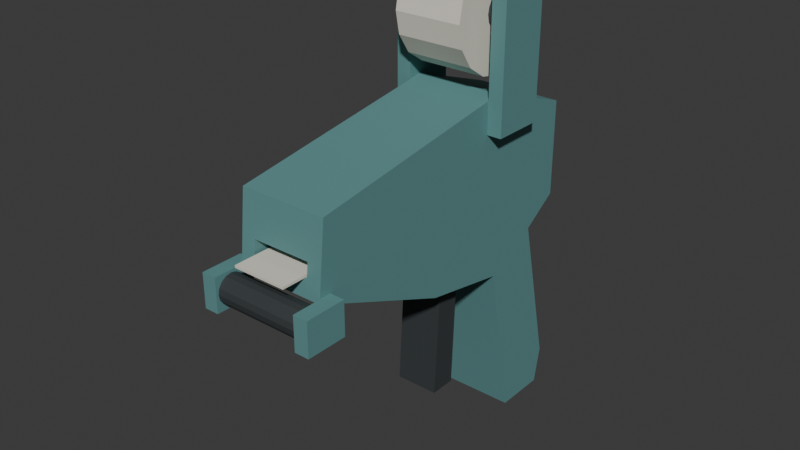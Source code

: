 # Source: source.blend  (saved by Blender 4.3.34; exported with 4.5.12 LTS)
import bpy
from mathutils import Matrix  # noqa: F401  (used for matrix-valued properties, if any)

bpy.ops.wm.read_factory_settings(use_empty=True)
scene = bpy.context.scene
scene.name = 'Scene'

# ---- collections
col_collection = bpy.data.collections.new('Collection'); scene.collection.children.link(col_collection)

# ---- materials (node trees are filled in below, after node groups)
mat_applicatorframe_mutedteal = bpy.data.materials.new('ApplicatorFrame_MutedTeal')
mat_applicatorframe_mutedteal.diffuse_color = (0.12, 0.29, 0.29, 1.0)
mat_axlestriggerandroller_charcoal = bpy.data.materials.new('AxlesTriggerAndRoller_Charcoal')
mat_axlestriggerandroller_charcoal.diffuse_color = (0.035, 0.042, 0.045, 1.0)
mat_rollandblanktab_warmpaper = bpy.data.materials.new('RollAndBlankTab_WarmPaper')
mat_rollandblanktab_warmpaper.diffuse_color = (0.76, 0.72, 0.62, 1.0)

# ---- material node trees
mat_applicatorframe_mutedteal.use_nodes = True; mat_applicatorframe_mutedteal.node_tree.nodes.clear()
_N = mat_applicatorframe_mutedteal.node_tree.nodes; _L = mat_applicatorframe_mutedteal.node_tree.links
n0 = _N.new('ShaderNodeBsdfPrincipled'); n0.name = 'Principled BSDF'; n0.location = (10, 300)
n0.inputs[0].default_value = (0.12, 0.29, 0.29, 1.0)
n0.inputs[1].default_value = 0.05
n0.inputs[2].default_value = 0.68
n1 = _N.new('ShaderNodeOutputMaterial'); n1.name = 'Material Output'; n1.location = (300, 300)
_L.new(n0.outputs[0], n1.inputs[0])
n1.is_active_output = True
mat_axlestriggerandroller_charcoal.use_nodes = True; mat_axlestriggerandroller_charcoal.node_tree.nodes.clear()
_N = mat_axlestriggerandroller_charcoal.node_tree.nodes; _L = mat_axlestriggerandroller_charcoal.node_tree.links
n0 = _N.new('ShaderNodeBsdfPrincipled'); n0.name = 'Principled BSDF'; n0.location = (10, 300)
n0.inputs[0].default_value = (0.035, 0.042, 0.045, 1.0)
n0.inputs[2].default_value = 0.72
n1 = _N.new('ShaderNodeOutputMaterial'); n1.name = 'Material Output'; n1.location = (300, 300)
_L.new(n0.outputs[0], n1.inputs[0])
n1.is_active_output = True
mat_rollandblanktab_warmpaper.use_nodes = True; mat_rollandblanktab_warmpaper.node_tree.nodes.clear()
_N = mat_rollandblanktab_warmpaper.node_tree.nodes; _L = mat_rollandblanktab_warmpaper.node_tree.links
n0 = _N.new('ShaderNodeBsdfPrincipled'); n0.name = 'Principled BSDF'; n0.location = (10, 300)
n0.inputs[0].default_value = (0.76, 0.72, 0.62, 1.0)
n0.inputs[2].default_value = 0.88
n1 = _N.new('ShaderNodeOutputMaterial'); n1.name = 'Material Output'; n1.location = (300, 300)
_L.new(n0.outputs[0], n1.inputs[0])
n1.is_active_output = True

# ---- world
world_world = bpy.data.worlds.new('World'); scene.world = world_world
world_world.use_nodes = True; world_world.node_tree.nodes.clear()
_N = world_world.node_tree.nodes; _L = world_world.node_tree.links
n0 = _N.new('ShaderNodeOutputWorld'); n0.name = 'World Output'; n0.location = (300, 300)
n1 = _N.new('ShaderNodeBackground'); n1.name = 'Background'; n1.location = (10, 300)
n1.inputs[0].default_value = (0.05088, 0.05088, 0.05088, 1.0)
_L.new(n1.outputs[0], n0.inputs[0])
n0.is_active_output = True
world_world.color = (0.05088, 0.05088, 0.05088)
world_world.sun_shadow_jitter_overblur = 0.0

# ---- meshes
me_integralgripslottedheadandtwoaxleforkpairs = bpy.data.meshes.new('IntegralGripSlottedHeadAndTwoAxleForkPairs')
me_integralgripslottedheadandtwoaxleforkpairs.from_pydata([(-0.024, 0.0275, 0.1431), (-0.024, 0.0335, 0.144), (-0.024, 0.03602, 0.1374), (-0.024, 0.0275, 0.13), (-0.024, 0.04696, 0.13), (-0.024, 0.04463, 0.1401), (-0.018, 0.0275, 0.13), (-0.018, 0.0275, 0.1431), (-0.018, 0.04696, 0.13), (-0.024, 0.0295, 0.1444), (-0.024, 0.0275, 0.1461), (-0.018, 0.0295, 0.1444), (-0.018, 0.0335, 0.144), (-0.018, 0.0275, 0.1461), (-0.024, 0.0405, 0.1432), (-0.024, 0.04338, 0.1455), (-0.018, 0.0405, 0.1432), (-0.018, 0.04463, 0.1401), (-0.018, 0.04338, 0.1455), (-0.024, 0.03328, 0.1607), (-0.024, 0.0345, 0.184), (-0.024, 0.0275, 0.184), (-0.018, 0.03328, 0.1607), (-0.018, 0.0345, 0.184), (-0.018, 0.0275, 0.184), (-0.024, 0.0495, 0.1384), (-0.024, 0.04765, 0.1346), (-0.024, 0.0495, 0.13), (-0.018, 0.0495, 0.13), (-0.018, 0.0495, 0.1384), (-0.024, 0.0495, 0.1464), (-0.024, 0.04675, 0.1426), (-0.018, 0.04675, 0.1426), (-0.018, 0.0495, 0.1464), (-0.024, 0.04422, 0.165), (-0.024, 0.0495, 0.184), (-0.018, 0.04422, 0.165), (-0.018, 0.0495, 0.184), (-0.024, -0.0613, 0.102), (-0.024, -0.0565, 0.102), (-0.024, -0.05895, 0.1005), (-0.024, -0.0615, 0.1), (-0.024, -0.0565, 0.09792), (-0.018, -0.0613, 0.102), (-0.018, -0.0565, 0.102), (-0.018, -0.0565, 0.09792), (-0.024, -0.0565, 0.088), (-0.024, -0.0625, 0.088), (-0.024, -0.0599, 0.09278), (-0.024, -0.0625, 0.09), (-0.018, -0.0599, 0.09278), (-0.018, -0.0625, 0.088), (-0.018, -0.0565, 0.088), (-0.018, -0.0615, 0.1), (-0.018, -0.0625, 0.09), (-0.024, -0.06257, 0.08867), (-0.024, -0.0627, 0.088), (-0.018, -0.06257, 0.08867), (-0.018, -0.0627, 0.088), (-0.024, -0.0625, 0.1004), (-0.024, -0.0625, 0.102), (-0.024, -0.06195, 0.1011), (-0.018, -0.06195, 0.1011), (-0.018, -0.0625, 0.102), (-0.018, -0.0625, 0.1004), (-0.024, -0.0663, 0.102), (-0.024, -0.06377, 0.1015), (-0.018, -0.06377, 0.1015), (-0.018, -0.0663, 0.102), (-0.024, -0.06217, 0.09681), (-0.018, -0.06217, 0.09681), (-0.024, -0.06732, 0.09415), (-0.024, -0.0735, 0.102), (-0.024, -0.0735, 0.08862), (-0.024, -0.07021, 0.088), (-0.018, -0.06732, 0.09415), (-0.018, -0.0735, 0.102), (-0.018, -0.0735, 0.08862), (-0.018, -0.07021, 0.088), (-0.024, -0.0724, 0.08821), (-0.024, -0.0735, 0.088), (-0.018, -0.0724, 0.08821), (-0.018, -0.0735, 0.088), (-0.012, 0.0275, 0.1431), (-0.012, 0.0335, 0.144), (-0.012, 0.04463, 0.1401), (-0.018, 0.02132, 0.1421), (-0.018, 0.02499, 0.1363), (-0.018, 0.02365, 0.13), (-0.012, 0.02132, 0.1421), (-0.018, 0.03168, 0.088), (-0.018, 0.029, 0.102), (-0.018, 0.03992, 0.095), (-0.018, 0.0495, 0.088), (-0.018, 0.0495, 0.102), (-0.018, 0.0275, 0.1098), (-0.018, 0.0275, 0.113), (-0.018, 0.03641, 0.11), (-0.018, 0.02804, 0.107), (-0.018, 0.0495, 0.107), (-0.018, 0.0495, 0.113), (-0.018, 0.04019, 0.121), (-0.018, 0.0495, 0.119), (-0.018, 0.03901, 0.1045), (-0.018, 0.0355, 0.068), (-0.018, 0.04111, 0.07705), (-0.018, 0.03939, 0.06726), (-0.018, 0.0495, 0.074), (-0.018, 0.0269, 0.113), (-0.018, 0.0273, 0.1119), (-0.018, 0.02639, 0.1215), (-0.018, 0.05227, 0.095), (-0.018, 0.05665, 0.088), (-0.018, 0.05342, 0.102), (-0.018, 0.05054, 0.11), (-0.018, 0.05227, 0.107), (-0.018, 0.05088, 0.113), (-0.018, 0.04996, 0.115), (-0.018, 0.05117, 0.1045), (-0.018, 0.05354, 0.0825), (-0.018, 0.0585, 0.08), (-0.018, 0.04613, 0.06887), (-0.018, 0.0495, 0.06535), (-0.018, 0.05499, 0.07056), (-0.018, 0.06245, 0.0629), (-0.012, 0.0585, 0.08), (-0.012, 0.06245, 0.0629), (-0.012, 0.0495, 0.1384), (-0.018, 0.0575, 0.1328), (-0.018, 0.0735, 0.13), (-0.012, 0.0735, 0.13), (-0.018, 0.04865, 0.1263), (-0.018, 0.0735, 0.102), (-0.018, 0.06552, 0.094), (-0.018, 0.0705, 0.088), (-0.018, 0.0735, 0.09), (-0.012, 0.0735, 0.09), (-0.012, 0.0705, 0.088), (-0.012, 0.0735, 0.102), (-0.018, 0.0735, 0.113), (-0.018, 0.0735, 0.107), (-0.018, 0.06254, 0.11), (-0.012, 0.0735, 0.113), (-0.012, 0.0735, 0.107), (-0.018, 0.05938, 0.121), (-0.018, 0.06317, 0.1045), (-0.018, 0.06188, 0.08533), (-0.018, -0.0585, 0.13), (-0.018, -0.0565, 0.1303), (-0.018, -0.05717, 0.1301), (-0.018, -0.0565, 0.13), (-0.012, -0.0585, 0.13), (-0.012, -0.0565, 0.1303), (-0.018, -0.0165, 0.1364), (-0.018, -0.0365, 0.1317), (-0.018, -0.0165, 0.13), (-0.012, -0.0165, 0.1364), (-0.018, 0.002993, 0.1346), (-0.018, 0.0275, 0.088), (-0.018, 0.0275, 0.102), (-0.018, 0.02892, 0.095), (-0.018, 0.0275, 0.107), (-0.018, 0.02768, 0.1079), (-0.018, 0.02801, 0.1045), (-0.018, 0.0275, 0.06951), (-0.018, 0.03054, 0.07838), (-0.012, 0.0355, 0.068), (-0.012, 0.0275, 0.06951), (-0.012, -0.0615, 0.1), (-0.012, -0.0613, 0.102), (-0.012, -0.0565, 0.09792), (-0.018, -0.0565, 0.113), (-0.018, -0.0565, 0.107), (-0.018, -0.0585, 0.11), (-0.018, -0.0602, 0.113), (-0.018, -0.0608, 0.107), (-0.012, -0.0585, 0.11), (-0.012, -0.0565, 0.107), (-0.012, -0.0565, 0.113), (-0.012, -0.0602, 0.113), (-0.012, -0.0608, 0.107), (-0.018, -0.05793, 0.1215), (-0.018, -0.05878, 0.1045), (-0.018, -0.0165, 0.102), (-0.018, -0.03574, 0.09558), (-0.018, -0.0327, 0.088), (-0.018, -0.0165, 0.088), (-0.012, -0.0327, 0.088), (-0.018, 0.0055, 0.095), (-0.018, -0.0165, 0.113), (-0.018, -0.0365, 0.11), (-0.018, -0.0165, 0.107), (-0.012, -0.0365, 0.11), (-0.012, -0.0165, 0.113), (-0.012, -0.0165, 0.107), (-0.018, -0.0365, 0.1215), (-0.018, 0.009779, 0.11), (-0.018, 0.004386, 0.1215), (-0.018, -0.0365, 0.1045), (-0.018, 0.0055, 0.1045), (-0.018, -0.0219, 0.08575), (-0.018, -0.0165, 0.08125), (-0.012, -0.0165, 0.08125), (-0.018, 0.0041, 0.08035), (-0.018, -0.0015, 0.075), (-0.012, -0.0015, 0.075), (-0.018, 0.03699, 0.06677), (-0.018, 0.03607, 0.06504), (-0.012, 0.03607, 0.06504), (-0.018, 0.0495, 0.05375), (-0.018, 0.04234, 0.06205), (-0.018, 0.03725, 0.05885), (-0.012, 0.03725, 0.05885), (-0.018, 0.06616, 0.04681), (-0.018, 0.0569, 0.0572), (-0.012, 0.06616, 0.04681), (-0.018, 0.04619, 0.02815), (-0.018, 0.0485, 0.0), (-0.018, 0.0495, 0.0), (-0.012, 0.0485, 0.0), (-0.012, 0.0495, 0.0), (-0.018, 0.06183, 0.02311), (-0.018, 0.0705, 0.0), (-0.018, 0.0735, 0.015), (-0.012, 0.0705, 0.0), (-0.012, 0.0735, 0.015), (0.012, 0.0275, 0.1431), (0.012, 0.0335, 0.144), (0.012, 0.04463, 0.1401), (0.012, 0.02132, 0.1421), (0.012, 0.0585, 0.08), (0.012, 0.06245, 0.0629), (0.012, 0.0495, 0.1384), (0.012, 0.0735, 0.13), (0.012, 0.0735, 0.09), (0.012, 0.0705, 0.088), (0.012, 0.0735, 0.102), (0.012, 0.0735, 0.113), (0.012, 0.0735, 0.107), (0.012, -0.0585, 0.13), (0.012, -0.0565, 0.1303), (0.012, -0.0165, 0.1364), (0.012, 0.0355, 0.068), (0.012, 0.0275, 0.06951), (0.012, -0.0615, 0.1), (0.012, -0.0613, 0.102), (0.012, -0.0565, 0.09792), (0.012, -0.0602, 0.113), (0.012, -0.0565, 0.113), (0.012, -0.0608, 0.107), (0.012, -0.0565, 0.107), (0.012, -0.0327, 0.088), (0.012, -0.0165, 0.113), (0.012, -0.0165, 0.107), (0.012, -0.0165, 0.08125), (0.012, -0.0015, 0.075), (0.012, 0.03607, 0.06504), (0.012, 0.03725, 0.05885), (0.012, 0.06616, 0.04681), (0.012, 0.0485, 0.0), (0.012, 0.0495, 0.0), (0.012, 0.0705, 0.0), (0.012, 0.0735, 0.015), (0.018, 0.0275, 0.1431), (0.018, 0.0335, 0.144), (0.018, 0.04463, 0.1401), (0.018, 0.02499, 0.1363), (0.018, 0.02132, 0.1421), (0.018, 0.02365, 0.13), (0.018, 0.0275, 0.13), (0.018, 0.03992, 0.095), (0.018, 0.029, 0.102), (0.018, 0.03168, 0.088), (0.018, 0.0495, 0.088), (0.018, 0.0495, 0.102), (0.018, 0.03641, 0.11), (0.018, 0.0275, 0.113), (0.018, 0.0275, 0.1098), (0.018, 0.02804, 0.107), (0.018, 0.0495, 0.107), (0.018, 0.0495, 0.113), (0.018, 0.04019, 0.121), (0.018, 0.0495, 0.119), (0.018, 0.04696, 0.13), (0.018, 0.03901, 0.1045), (0.018, 0.04111, 0.07705), (0.018, 0.0355, 0.068), (0.018, 0.03939, 0.06726), (0.018, 0.0495, 0.074), (0.018, 0.0273, 0.1119), (0.018, 0.0269, 0.113), (0.018, 0.02639, 0.1215), (0.018, 0.05227, 0.095), (0.018, 0.05665, 0.088), (0.018, 0.05342, 0.102), (0.018, 0.05054, 0.11), (0.018, 0.05227, 0.107), (0.018, 0.05088, 0.113), (0.018, 0.04996, 0.115), (0.018, 0.05117, 0.1045), (0.018, 0.05354, 0.0825), (0.018, 0.0585, 0.08), (0.018, 0.04613, 0.06887), (0.018, 0.0495, 0.06535), (0.018, 0.05499, 0.07056), (0.018, 0.06245, 0.0629), (0.018, 0.0495, 0.1384), (0.018, 0.0575, 0.1328), (0.018, 0.0495, 0.13), (0.018, 0.0735, 0.13), (0.018, 0.04865, 0.1263), (0.018, 0.06552, 0.094), (0.018, 0.0735, 0.102), (0.018, 0.0705, 0.088), (0.018, 0.0735, 0.09), (0.018, 0.06254, 0.11), (0.018, 0.0735, 0.107), (0.018, 0.0735, 0.113), (0.018, 0.05938, 0.121), (0.018, 0.06317, 0.1045), (0.018, 0.06188, 0.08533), (0.018, -0.05717, 0.1301), (0.018, -0.0565, 0.1303), (0.018, -0.0585, 0.13), (0.018, -0.0565, 0.13), (0.018, -0.0365, 0.1317), (0.018, -0.0165, 0.1364), (0.018, -0.0165, 0.13), (0.018, 0.002993, 0.1346), (0.018, 0.02892, 0.095), (0.018, 0.0275, 0.102), (0.018, 0.0275, 0.088), (0.018, 0.02768, 0.1079), (0.018, 0.0275, 0.107), (0.018, 0.02801, 0.1045), (0.018, 0.03054, 0.07838), (0.018, 0.0275, 0.06951), (0.018, -0.0615, 0.1), (0.018, -0.0613, 0.102), (0.018, -0.0565, 0.09792), (0.012, -0.0585, 0.11), (0.018, -0.0585, 0.11), (0.018, -0.0565, 0.107), (0.018, -0.0565, 0.113), (0.018, -0.0602, 0.113), (0.018, -0.0608, 0.107), (0.018, -0.05793, 0.1215), (0.018, -0.05878, 0.1045), (0.018, -0.0565, 0.102), (0.018, -0.03574, 0.09558), (0.018, -0.0165, 0.102), (0.018, -0.0327, 0.088), (0.018, -0.0165, 0.088), (0.018, 0.0055, 0.095), (0.012, -0.0365, 0.11), (0.018, -0.0365, 0.11), (0.018, -0.0165, 0.113), (0.018, -0.0165, 0.107), (0.018, -0.0365, 0.1215), (0.018, 0.009779, 0.11), (0.018, 0.004386, 0.1215), (0.018, -0.0365, 0.1045), (0.018, 0.0055, 0.1045), (0.018, -0.0219, 0.08575), (0.018, -0.0165, 0.08125), (0.018, 0.0041, 0.08035), (0.018, -0.0015, 0.075), (0.018, 0.03699, 0.06677), (0.018, 0.03607, 0.06504), (0.018, 0.04234, 0.06205), (0.018, 0.0495, 0.05375), (0.018, 0.03725, 0.05885), (0.018, 0.0569, 0.0572), (0.018, 0.06616, 0.04681), (0.018, 0.04619, 0.02815), (0.018, 0.0485, 0.0), (0.018, 0.0495, 0.0), (0.018, 0.06183, 0.02311), (0.018, 0.0705, 0.0), (0.018, 0.0735, 0.015), (0.024, 0.03602, 0.1374), (0.024, 0.0335, 0.144), (0.024, 0.0275, 0.1431), (0.024, 0.0275, 0.13), (0.024, 0.04696, 0.13), (0.024, 0.04463, 0.1401), (0.018, 0.0295, 0.1444), (0.018, 0.0275, 0.1461), (0.024, 0.0295, 0.1444), (0.024, 0.0275, 0.1461), (0.018, 0.0405, 0.1432), (0.018, 0.04338, 0.1455), (0.024, 0.0405, 0.1432), (0.024, 0.04338, 0.1455), (0.018, 0.03328, 0.1607), (0.018, 0.0345, 0.184), (0.018, 0.0275, 0.184), (0.024, 0.03328, 0.1607), (0.024, 0.0345, 0.184), (0.024, 0.0275, 0.184), (0.024, 0.04765, 0.1346), (0.024, 0.0495, 0.1384), (0.024, 0.0495, 0.13), (0.018, 0.0495, 0.1464), (0.018, 0.04675, 0.1426), (0.024, 0.04675, 0.1426), (0.024, 0.0495, 0.1464), (0.018, 0.04422, 0.165), (0.018, 0.0495, 0.184), (0.024, 0.04422, 0.165), (0.024, 0.0495, 0.184), (0.024, -0.05895, 0.1005), (0.024, -0.0565, 0.102), (0.024, -0.0613, 0.102), (0.024, -0.0615, 0.1), (0.024, -0.0565, 0.09792), (0.018, -0.0565, 0.088), (0.018, -0.0625, 0.088), (0.018, -0.0599, 0.09278), (0.018, -0.0625, 0.09), (0.024, -0.0599, 0.09278), (0.024, -0.0625, 0.088), (0.024, -0.0565, 0.088), (0.024, -0.0625, 0.09), (0.018, -0.06257, 0.08867), (0.018, -0.0627, 0.088), (0.024, -0.06257, 0.08867), (0.024, -0.0627, 0.088), (0.018, -0.0625, 0.1004), (0.018, -0.0625, 0.102), (0.018, -0.06195, 0.1011), (0.024, -0.06195, 0.1011), (0.024, -0.0625, 0.102), (0.024, -0.0625, 0.1004), (0.018, -0.0663, 0.102), (0.018, -0.06377, 0.1015), (0.024, -0.06377, 0.1015), (0.024, -0.0663, 0.102), (0.018, -0.06217, 0.09681), (0.024, -0.06217, 0.09681), (0.018, -0.06732, 0.09415), (0.018, -0.0735, 0.102), (0.018, -0.0735, 0.08862), (0.018, -0.07021, 0.088), (0.024, -0.06732, 0.09415), (0.024, -0.0735, 0.102), (0.024, -0.0735, 0.08862), (0.024, -0.07021, 0.088), (0.018, -0.0724, 0.08821), (0.018, -0.0735, 0.088), (0.024, -0.0724, 0.08821), (0.024, -0.0735, 0.088)], [], [(0, 1, 2), (3, 0, 2), (4, 3, 2), (5, 4, 2), (1, 5, 2), (0, 3, 6), (0, 6, 7), (3, 4, 8), (3, 8, 6), (1, 0, 9), (10, 1, 9), (0, 10, 9), (11, 7, 12), (11, 12, 13), (11, 13, 7), (10, 0, 7), (10, 7, 13), (5, 1, 14), (15, 5, 14), (1, 15, 14), (16, 12, 17), (16, 17, 18), (16, 18, 12), (1, 10, 19), (15, 1, 19), (20, 15, 19), (21, 20, 19), (10, 21, 19), (22, 13, 12), (22, 12, 18), (22, 18, 23), (22, 23, 24), (22, 24, 13), (20, 21, 24), (20, 24, 23), (21, 10, 13), (21, 13, 24), (5, 25, 26), (4, 5, 26), (27, 4, 26), (25, 27, 26), (4, 27, 28), (4, 28, 8), (27, 25, 29), (27, 29, 28), (15, 30, 31), (5, 15, 31), (25, 5, 31), (30, 25, 31), (32, 33, 18), (32, 18, 17), (32, 17, 29), (32, 29, 33), (25, 30, 33), (25, 33, 29), (30, 15, 34), (35, 30, 34), (20, 35, 34), (15, 20, 34), (36, 18, 33), (36, 33, 37), (36, 37, 23), (36, 23, 18), (30, 35, 37), (30, 37, 33), (35, 20, 23), (35, 23, 37), (38, 39, 40), (41, 38, 40), (42, 41, 40), (39, 42, 40), (39, 38, 43), (39, 43, 44), (42, 39, 44), (42, 44, 45), (46, 47, 48), (42, 46, 48), (41, 42, 48), (49, 41, 48), (47, 49, 48), (50, 51, 52), (50, 52, 45), (50, 45, 53), (50, 53, 54), (50, 54, 51), (47, 46, 52), (47, 52, 51), (46, 42, 45), (46, 45, 52), (49, 47, 55), (56, 49, 55), (47, 56, 55), (57, 51, 54), (57, 54, 58), (57, 58, 51), (56, 47, 51), (56, 51, 58), (59, 60, 61), (41, 59, 61), (38, 41, 61), (60, 38, 61), (62, 63, 64), (62, 64, 53), (62, 53, 43), (62, 43, 63), (38, 60, 63), (38, 63, 43), (65, 60, 66), (59, 65, 66), (60, 59, 66), (67, 63, 68), (67, 68, 64), (67, 64, 63), (60, 65, 68), (60, 68, 63), (41, 49, 69), (59, 41, 69), (49, 59, 69), (70, 54, 53), (70, 53, 64), (70, 64, 54), (49, 56, 71), (59, 49, 71), (65, 59, 71), (72, 65, 71), (73, 72, 71), (74, 73, 71), (56, 74, 71), (75, 58, 54), (75, 54, 64), (75, 64, 68), (75, 68, 76), (75, 76, 77), (75, 77, 78), (75, 78, 58), (65, 72, 76), (65, 76, 68), (72, 73, 77), (72, 77, 76), (74, 56, 58), (74, 58, 78), (73, 74, 79), (80, 73, 79), (74, 80, 79), (81, 78, 77), (81, 77, 82), (81, 82, 78), (73, 80, 82), (73, 82, 77), (80, 74, 78), (80, 78, 82), (12, 7, 83), (12, 83, 84), (17, 12, 84), (17, 84, 85), (86, 7, 87), (88, 86, 87), (6, 88, 87), (7, 6, 87), (7, 86, 89), (7, 89, 83), (90, 91, 92), (93, 90, 92), (94, 93, 92), (91, 94, 92), (95, 96, 97), (98, 95, 97), (99, 98, 97), (100, 99, 97), (96, 100, 97), (96, 6, 101), (100, 96, 101), (102, 100, 101), (8, 102, 101), (6, 8, 101), (91, 98, 103), (94, 91, 103), (99, 94, 103), (98, 99, 103), (104, 90, 105), (106, 104, 105), (107, 106, 105), (93, 107, 105), (90, 93, 105), (108, 96, 109), (95, 108, 109), (96, 95, 109), (6, 96, 110), (88, 6, 110), (108, 88, 110), (96, 108, 110), (93, 94, 111), (112, 93, 111), (113, 112, 111), (94, 113, 111), (99, 100, 114), (115, 99, 114), (116, 115, 114), (100, 116, 114), (116, 100, 117), (102, 116, 117), (100, 102, 117), (94, 99, 118), (113, 94, 118), (115, 113, 118), (99, 115, 118), (107, 93, 119), (120, 107, 119), (112, 120, 119), (93, 112, 119), (106, 107, 121), (122, 106, 121), (107, 122, 121), (122, 107, 123), (124, 122, 123), (120, 124, 123), (107, 120, 123), (124, 120, 125), (124, 125, 126), (29, 17, 85), (29, 85, 127), (28, 29, 128), (129, 28, 128), (29, 129, 128), (129, 29, 127), (129, 127, 130), (8, 28, 131), (102, 8, 131), (28, 102, 131), (113, 132, 133), (112, 113, 133), (134, 112, 133), (135, 134, 133), (132, 135, 133), (134, 135, 136), (134, 136, 137), (135, 132, 138), (135, 138, 136), (139, 140, 141), (116, 139, 141), (115, 116, 141), (140, 115, 141), (140, 139, 142), (140, 142, 143), (129, 139, 144), (28, 129, 144), (102, 28, 144), (116, 102, 144), (139, 116, 144), (139, 129, 130), (139, 130, 142), (140, 132, 145), (115, 140, 145), (113, 115, 145), (132, 113, 145), (132, 140, 143), (132, 143, 138), (120, 112, 146), (134, 120, 146), (112, 134, 146), (120, 134, 137), (120, 137, 125), (147, 148, 149), (150, 147, 149), (148, 150, 149), (148, 147, 151), (148, 151, 152), (148, 153, 154), (150, 148, 154), (155, 150, 154), (153, 155, 154), (153, 148, 152), (153, 152, 156), (155, 153, 157), (88, 155, 157), (86, 88, 157), (153, 86, 157), (86, 153, 156), (86, 156, 89), (158, 159, 160), (90, 158, 160), (91, 90, 160), (159, 91, 160), (98, 161, 162), (95, 98, 162), (161, 95, 162), (159, 161, 163), (91, 159, 163), (98, 91, 163), (161, 98, 163), (164, 158, 165), (104, 164, 165), (90, 104, 165), (158, 90, 165), (164, 104, 166), (164, 166, 167), (43, 53, 168), (43, 168, 169), (53, 45, 170), (53, 170, 168), (171, 172, 173), (174, 171, 173), (175, 174, 173), (172, 175, 173), (176, 177, 178), (176, 178, 179), (176, 179, 180), (176, 180, 177), (174, 175, 180), (174, 180, 179), (150, 171, 181), (147, 150, 181), (174, 147, 181), (171, 174, 181), (147, 174, 179), (147, 179, 151), (172, 44, 182), (175, 172, 182), (43, 175, 182), (44, 43, 182), (175, 43, 169), (175, 169, 180), (44, 183, 184), (45, 44, 184), (185, 45, 184), (186, 185, 184), (183, 186, 184), (45, 185, 187), (45, 187, 170), (186, 183, 188), (158, 186, 188), (159, 158, 188), (183, 159, 188), (171, 189, 190), (172, 171, 190), (191, 172, 190), (189, 191, 190), (192, 193, 178), (192, 178, 177), (192, 177, 194), (192, 194, 193), (155, 189, 195), (150, 155, 195), (171, 150, 195), (189, 171, 195), (191, 189, 196), (161, 191, 196), (95, 161, 196), (108, 95, 196), (189, 108, 196), (189, 155, 197), (108, 189, 197), (88, 108, 197), (155, 88, 197), (172, 191, 198), (44, 172, 198), (183, 44, 198), (191, 183, 198), (183, 191, 199), (159, 183, 199), (161, 159, 199), (191, 161, 199), (185, 186, 200), (201, 185, 200), (186, 201, 200), (185, 201, 202), (185, 202, 187), (201, 186, 203), (204, 201, 203), (164, 204, 203), (158, 164, 203), (186, 158, 203), (201, 204, 205), (201, 205, 202), (204, 164, 167), (204, 167, 205), (104, 106, 206), (207, 104, 206), (106, 207, 206), (104, 207, 208), (104, 208, 166), (122, 209, 210), (106, 122, 210), (207, 106, 210), (211, 207, 210), (209, 211, 210), (207, 211, 212), (207, 212, 208), (213, 209, 214), (124, 213, 214), (122, 124, 214), (209, 122, 214), (213, 124, 126), (213, 126, 215), (211, 209, 216), (217, 211, 216), (218, 217, 216), (209, 218, 216), (211, 217, 219), (211, 219, 212), (217, 218, 220), (217, 220, 219), (209, 213, 221), (218, 209, 221), (222, 218, 221), (223, 222, 221), (213, 223, 221), (218, 222, 224), (218, 224, 220), (222, 223, 225), (222, 225, 224), (223, 213, 215), (223, 215, 225), (84, 83, 226), (84, 226, 227), (85, 84, 227), (85, 227, 228), (83, 89, 229), (83, 229, 226), (126, 125, 230), (126, 230, 231), (127, 85, 228), (127, 228, 232), (130, 127, 232), (130, 232, 233), (137, 136, 234), (137, 234, 235), (136, 138, 236), (136, 236, 234), (143, 142, 237), (143, 237, 238), (142, 130, 233), (142, 233, 237), (138, 143, 238), (138, 238, 236), (125, 137, 235), (125, 235, 230), (152, 151, 239), (152, 239, 240), (156, 152, 240), (156, 240, 241), (89, 156, 241), (89, 241, 229), (167, 166, 242), (167, 242, 243), (169, 168, 244), (169, 244, 245), (168, 170, 246), (168, 246, 244), (151, 179, 247), (151, 247, 239), (179, 178, 248), (179, 248, 247), (177, 180, 249), (177, 249, 250), (180, 169, 245), (180, 245, 249), (170, 187, 251), (170, 251, 246), (178, 193, 252), (178, 252, 248), (193, 194, 253), (193, 253, 252), (194, 177, 250), (194, 250, 253), (187, 202, 254), (187, 254, 251), (202, 205, 255), (202, 255, 254), (205, 167, 243), (205, 243, 255), (166, 208, 256), (166, 256, 242), (208, 212, 257), (208, 257, 256), (215, 126, 231), (215, 231, 258), (212, 219, 259), (212, 259, 257), (219, 220, 260), (219, 260, 259), (220, 224, 261), (220, 261, 260), (224, 225, 262), (224, 262, 261), (225, 215, 258), (225, 258, 262), (227, 226, 263), (227, 263, 264), (228, 227, 264), (228, 264, 265), (266, 263, 267), (266, 267, 268), (266, 268, 269), (266, 269, 263), (226, 229, 267), (226, 267, 263), (270, 271, 272), (270, 272, 273), (270, 273, 274), (270, 274, 271), (275, 276, 277), (275, 277, 278), (275, 278, 279), (275, 279, 280), (275, 280, 276), (281, 269, 276), (281, 276, 280), (281, 280, 282), (281, 282, 283), (281, 283, 269), (284, 278, 271), (284, 271, 274), (284, 274, 279), (284, 279, 278), (285, 272, 286), (285, 286, 287), (285, 287, 288), (285, 288, 273), (285, 273, 272), (289, 276, 290), (289, 290, 277), (289, 277, 276), (291, 276, 269), (291, 269, 268), (291, 268, 290), (291, 290, 276), (292, 274, 273), (292, 273, 293), (292, 293, 294), (292, 294, 274), (295, 280, 279), (295, 279, 296), (295, 296, 297), (295, 297, 280), (298, 280, 297), (298, 297, 282), (298, 282, 280), (299, 279, 274), (299, 274, 294), (299, 294, 296), (299, 296, 279), (300, 273, 288), (300, 288, 301), (300, 301, 293), (300, 293, 273), (302, 288, 287), (302, 287, 303), (302, 303, 288), (304, 288, 303), (304, 303, 305), (304, 305, 301), (304, 301, 288), (231, 230, 301), (231, 301, 305), (232, 228, 265), (232, 265, 306), (307, 306, 308), (307, 308, 309), (307, 309, 306), (233, 232, 306), (233, 306, 309), (310, 308, 283), (310, 283, 282), (310, 282, 308), (311, 312, 294), (311, 294, 293), (311, 293, 313), (311, 313, 314), (311, 314, 312), (235, 234, 314), (235, 314, 313), (234, 236, 312), (234, 312, 314), (315, 316, 317), (315, 317, 297), (315, 297, 296), (315, 296, 316), (238, 237, 317), (238, 317, 316), (318, 317, 309), (318, 309, 308), (318, 308, 282), (318, 282, 297), (318, 297, 317), (237, 233, 309), (237, 309, 317), (319, 312, 316), (319, 316, 296), (319, 296, 294), (319, 294, 312), (236, 238, 316), (236, 316, 312), (320, 293, 301), (320, 301, 313), (320, 313, 293), (230, 235, 313), (230, 313, 301), (321, 322, 323), (321, 323, 324), (321, 324, 322), (240, 239, 323), (240, 323, 322), (325, 326, 322), (325, 322, 324), (325, 324, 327), (325, 327, 326), (241, 240, 322), (241, 322, 326), (328, 326, 327), (328, 327, 268), (328, 268, 267), (328, 267, 326), (229, 241, 326), (229, 326, 267), (329, 330, 331), (329, 331, 272), (329, 272, 271), (329, 271, 330), (332, 333, 278), (332, 278, 277), (332, 277, 333), (334, 333, 330), (334, 330, 271), (334, 271, 278), (334, 278, 333), (335, 331, 336), (335, 336, 286), (335, 286, 272), (335, 272, 331), (243, 242, 286), (243, 286, 336), (245, 244, 337), (245, 337, 338), (244, 246, 339), (244, 339, 337), (248, 250, 340), (247, 248, 340), (249, 247, 340), (250, 249, 340), (341, 342, 343), (341, 343, 344), (341, 344, 345), (341, 345, 342), (247, 249, 345), (247, 345, 344), (346, 343, 324), (346, 324, 323), (346, 323, 344), (346, 344, 343), (239, 247, 344), (239, 344, 323), (347, 348, 342), (347, 342, 345), (347, 345, 338), (347, 338, 348), (249, 245, 338), (249, 338, 345), (349, 350, 348), (349, 348, 339), (349, 339, 351), (349, 351, 352), (349, 352, 350), (246, 251, 351), (246, 351, 339), (353, 350, 352), (353, 352, 331), (353, 331, 330), (353, 330, 350), (248, 252, 354), (250, 248, 354), (253, 250, 354), (252, 253, 354), (355, 356, 343), (355, 343, 342), (355, 342, 357), (355, 357, 356), (358, 356, 327), (358, 327, 324), (358, 324, 343), (358, 343, 356), (359, 356, 357), (359, 357, 333), (359, 333, 277), (359, 277, 290), (359, 290, 356), (360, 327, 356), (360, 356, 290), (360, 290, 268), (360, 268, 327), (361, 357, 342), (361, 342, 348), (361, 348, 350), (361, 350, 357), (362, 357, 350), (362, 350, 330), (362, 330, 333), (362, 333, 357), (363, 352, 351), (363, 351, 364), (363, 364, 352), (251, 254, 364), (251, 364, 351), (365, 352, 364), (365, 364, 366), (365, 366, 336), (365, 336, 331), (365, 331, 352), (254, 255, 366), (254, 366, 364), (255, 243, 336), (255, 336, 366), (367, 287, 286), (367, 286, 368), (367, 368, 287), (242, 256, 368), (242, 368, 286), (369, 370, 303), (369, 303, 287), (369, 287, 368), (369, 368, 371), (369, 371, 370), (256, 257, 371), (256, 371, 368), (372, 370, 373), (372, 373, 305), (372, 305, 303), (372, 303, 370), (258, 231, 305), (258, 305, 373), (374, 370, 371), (374, 371, 375), (374, 375, 376), (374, 376, 370), (257, 259, 375), (257, 375, 371), (259, 260, 376), (259, 376, 375), (377, 373, 370), (377, 370, 376), (377, 376, 378), (377, 378, 379), (377, 379, 373), (260, 261, 378), (260, 378, 376), (261, 262, 379), (261, 379, 378), (262, 258, 373), (262, 373, 379), (380, 381, 382), (380, 382, 383), (380, 383, 384), (380, 384, 385), (380, 385, 381), (263, 269, 383), (263, 383, 382), (269, 283, 384), (269, 384, 383), (264, 263, 386), (387, 264, 386), (263, 387, 386), (388, 382, 381), (388, 381, 389), (388, 389, 382), (387, 263, 382), (387, 382, 389), (265, 264, 390), (391, 265, 390), (264, 391, 390), (392, 381, 385), (392, 385, 393), (392, 393, 381), (264, 387, 394), (391, 264, 394), (395, 391, 394), (396, 395, 394), (387, 396, 394), (397, 389, 381), (397, 381, 393), (397, 393, 398), (397, 398, 399), (397, 399, 389), (395, 396, 399), (395, 399, 398), (396, 387, 389), (396, 389, 399), (400, 401, 385), (400, 385, 384), (400, 384, 402), (400, 402, 401), (283, 308, 402), (283, 402, 384), (308, 306, 401), (308, 401, 402), (391, 403, 404), (265, 391, 404), (306, 265, 404), (403, 306, 404), (405, 406, 393), (405, 393, 385), (405, 385, 401), (405, 401, 406), (306, 403, 406), (306, 406, 401), (403, 391, 407), (408, 403, 407), (395, 408, 407), (391, 395, 407), (409, 393, 406), (409, 406, 410), (409, 410, 398), (409, 398, 393), (403, 408, 410), (403, 410, 406), (408, 395, 398), (408, 398, 410), (411, 412, 413), (411, 413, 414), (411, 414, 415), (411, 415, 412), (348, 338, 413), (348, 413, 412), (339, 348, 412), (339, 412, 415), (416, 417, 418), (339, 416, 418), (337, 339, 418), (419, 337, 418), (417, 419, 418), (420, 421, 422), (420, 422, 415), (420, 415, 414), (420, 414, 423), (420, 423, 421), (417, 416, 422), (417, 422, 421), (416, 339, 415), (416, 415, 422), (419, 417, 424), (425, 419, 424), (417, 425, 424), (426, 421, 423), (426, 423, 427), (426, 427, 421), (425, 417, 421), (425, 421, 427), (428, 429, 430), (337, 428, 430), (338, 337, 430), (429, 338, 430), (431, 432, 433), (431, 433, 414), (431, 414, 413), (431, 413, 432), (338, 429, 432), (338, 432, 413), (434, 429, 435), (428, 434, 435), (429, 428, 435), (436, 432, 437), (436, 437, 433), (436, 433, 432), (429, 434, 437), (429, 437, 432), (337, 419, 438), (428, 337, 438), (419, 428, 438), (439, 423, 414), (439, 414, 433), (439, 433, 423), (419, 425, 440), (428, 419, 440), (434, 428, 440), (441, 434, 440), (442, 441, 440), (443, 442, 440), (425, 443, 440), (444, 427, 423), (444, 423, 433), (444, 433, 437), (444, 437, 445), (444, 445, 446), (444, 446, 447), (444, 447, 427), (434, 441, 445), (434, 445, 437), (441, 442, 446), (441, 446, 445), (443, 425, 427), (443, 427, 447), (442, 443, 448), (449, 442, 448), (443, 449, 448), (450, 447, 446), (450, 446, 451), (450, 451, 447), (442, 449, 451), (442, 451, 446), (449, 443, 447), (449, 447, 451)])
me_integralgripslottedheadandtwoaxleforkpairs.materials.append(mat_applicatorframe_mutedteal)
me_integralgripslottedheadandtwoaxleforkpairs.materials.append(mat_axlestriggerandroller_charcoal)
me_integralgripslottedheadandtwoaxleforkpairs.materials.append(mat_rollandblanktab_warmpaper)
me_integralgripslottedheadandtwoaxleforkpairs.update()
me_loadedfacetedlabelrollaroundaxle = bpy.data.meshes.new('LoadedFacetedLabelRollAroundAxle')
me_loadedfacetedlabelrollaroundaxle.from_pydata([(-0.014, 0.06067, 0.1822), (-0.014, 0.05547, 0.19), (-0.014, 0.04768, 0.1952), (-0.014, 0.0385, 0.197), (-0.014, 0.02932, 0.1952), (-0.014, 0.02153, 0.19), (-0.014, 0.01633, 0.1822), (-0.014, 0.0145, 0.173), (-0.014, 0.01633, 0.1638), (-0.014, 0.02153, 0.156), (-0.014, 0.02932, 0.1508), (-0.014, 0.0385, 0.149), (-0.014, 0.04768, 0.1508), (-0.014, 0.05547, 0.156), (-0.014, 0.06067, 0.1638), (-0.014, 0.0625, 0.173), (0.014, 0.06067, 0.1822), (0.014, 0.05547, 0.19), (0.014, 0.04768, 0.1952), (0.014, 0.0385, 0.197), (0.014, 0.02932, 0.1952), (0.014, 0.02153, 0.19), (0.014, 0.01633, 0.1822), (0.014, 0.0145, 0.173), (0.014, 0.01633, 0.1638), (0.014, 0.02153, 0.156), (0.014, 0.02932, 0.1508), (0.014, 0.0385, 0.149), (0.014, 0.04768, 0.1508), (0.014, 0.05547, 0.156), (0.014, 0.06067, 0.1638), (0.014, 0.0625, 0.173), (0.014, 0.04543, 0.1759), (0.014, 0.0438, 0.1783), (0.014, 0.04137, 0.1799), (0.014, 0.0385, 0.1805), (0.014, 0.03563, 0.1799), (0.014, 0.0332, 0.1783), (0.014, 0.03157, 0.1759), (0.014, 0.031, 0.173), (0.014, 0.03157, 0.1701), (0.014, 0.0332, 0.1677), (0.014, 0.03563, 0.1661), (0.014, 0.0385, 0.1655), (0.014, 0.04137, 0.1661), (0.014, 0.0438, 0.1677), (0.014, 0.04543, 0.1701), (0.014, 0.046, 0.173), (-0.014, 0.04543, 0.1759), (-0.014, 0.0438, 0.1783), (-0.014, 0.04137, 0.1799), (-0.014, 0.0385, 0.1805), (-0.014, 0.03563, 0.1799), (-0.014, 0.0332, 0.1783), (-0.014, 0.03157, 0.1759), (-0.014, 0.031, 0.173), (-0.014, 0.03157, 0.1701), (-0.014, 0.0332, 0.1677), (-0.014, 0.03563, 0.1661), (-0.014, 0.0385, 0.1655), (-0.014, 0.04137, 0.1661), (-0.014, 0.0438, 0.1677), (-0.014, 0.04543, 0.1701), (-0.014, 0.046, 0.173)], [], [(0, 1, 17), (0, 17, 16), (1, 2, 18), (1, 18, 17), (2, 3, 19), (2, 19, 18), (3, 4, 20), (3, 20, 19), (4, 5, 21), (4, 21, 20), (5, 6, 22), (5, 22, 21), (6, 7, 23), (6, 23, 22), (7, 8, 24), (7, 24, 23), (8, 9, 25), (8, 25, 24), (9, 10, 26), (9, 26, 25), (10, 11, 27), (10, 27, 26), (11, 12, 28), (11, 28, 27), (12, 13, 29), (12, 29, 28), (13, 14, 30), (13, 30, 29), (14, 15, 31), (14, 31, 30), (15, 0, 16), (15, 16, 31), (16, 17, 33), (16, 33, 32), (17, 18, 34), (17, 34, 33), (18, 19, 35), (18, 35, 34), (19, 20, 36), (19, 36, 35), (20, 21, 37), (20, 37, 36), (21, 22, 38), (21, 38, 37), (22, 23, 39), (22, 39, 38), (23, 24, 40), (23, 40, 39), (24, 25, 41), (24, 41, 40), (25, 26, 42), (25, 42, 41), (26, 27, 43), (26, 43, 42), (27, 28, 44), (27, 44, 43), (28, 29, 45), (28, 45, 44), (29, 30, 46), (29, 46, 45), (30, 31, 47), (30, 47, 46), (31, 16, 32), (31, 32, 47), (32, 33, 49), (32, 49, 48), (33, 34, 50), (33, 50, 49), (34, 35, 51), (34, 51, 50), (35, 36, 52), (35, 52, 51), (36, 37, 53), (36, 53, 52), (37, 38, 54), (37, 54, 53), (38, 39, 55), (38, 55, 54), (39, 40, 56), (39, 56, 55), (40, 41, 57), (40, 57, 56), (41, 42, 58), (41, 58, 57), (42, 43, 59), (42, 59, 58), (43, 44, 60), (43, 60, 59), (44, 45, 61), (44, 61, 60), (45, 46, 62), (45, 62, 61), (46, 47, 63), (46, 63, 62), (47, 32, 48), (47, 48, 63), (48, 49, 1), (48, 1, 0), (49, 50, 2), (49, 2, 1), (50, 51, 3), (50, 3, 2), (51, 52, 4), (51, 4, 3), (52, 53, 5), (52, 5, 4), (53, 54, 6), (53, 6, 5), (54, 55, 7), (54, 7, 6), (55, 56, 8), (55, 8, 7), (56, 57, 9), (56, 9, 8), (57, 58, 10), (57, 10, 9), (58, 59, 11), (58, 11, 10), (59, 60, 12), (59, 12, 11), (60, 61, 13), (60, 13, 12), (61, 62, 14), (61, 14, 13), (62, 63, 15), (62, 15, 14), (63, 48, 0), (63, 0, 15)])
me_loadedfacetedlabelrollaroundaxle.polygons.foreach_set('material_index', [2, 2, 2, 2, 2, 2, 2, 2, 2, 2, 2, 2, 2, 2, 2, 2, 2, 2, 2, 2, 2, 2, 2, 2, 2, 2, 2, 2, 2, 2, 2, 2, 2, 2, 2, 2, 2, 2, 2, 2, 2, 2, 2, 2, 2, 2, 2, 2, 2, 2, 2, 2, 2, 2, 2, 2, 2, 2, 2, 2, 2, 2, 2, 2, 2, 2, 2, 2, 2, 2, 2, 2, 2, 2, 2, 2, 2, 2, 2, 2, 2, 2, 2, 2, 2, 2, 2, 2, 2, 2, 2, 2, 2, 2, 2, 2, 2, 2, 2, 2, 2, 2, 2, 2, 2, 2, 2, 2, 2, 2, 2, 2, 2, 2, 2, 2, 2, 2, 2, 2, 2, 2, 2, 2, 2, 2, 2, 2])
me_loadedfacetedlabelrollaroundaxle.materials.append(mat_applicatorframe_mutedteal)
me_loadedfacetedlabelrollaroundaxle.materials.append(mat_axlestriggerandroller_charcoal)
me_loadedfacetedlabelrollaroundaxle.materials.append(mat_rollandblanktab_warmpaper)
me_loadedfacetedlabelrollaroundaxle.update()
me_rearrollseatedaxle = bpy.data.meshes.new('RearRollSeatedAxle')
me_rearrollseatedaxle.from_pydata([(-0.018, 0.04543, 0.1759), (-0.018, 0.0438, 0.1783), (-0.018, 0.04137, 0.1799), (-0.018, 0.0385, 0.1805), (-0.018, 0.03563, 0.1799), (-0.018, 0.0332, 0.1783), (-0.018, 0.03157, 0.1759), (-0.018, 0.031, 0.173), (-0.018, 0.03157, 0.1701), (-0.018, 0.0332, 0.1677), (-0.018, 0.03563, 0.1661), (-0.018, 0.0385, 0.1655), (-0.018, 0.04137, 0.1661), (-0.018, 0.0438, 0.1677), (-0.018, 0.04543, 0.1701), (-0.018, 0.046, 0.173), (0.018, 0.04543, 0.1759), (0.018, 0.0438, 0.1783), (0.018, 0.04137, 0.1799), (0.018, 0.0385, 0.1805), (0.018, 0.03563, 0.1799), (0.018, 0.0332, 0.1783), (0.018, 0.03157, 0.1759), (0.018, 0.031, 0.173), (0.018, 0.03157, 0.1701), (0.018, 0.0332, 0.1677), (0.018, 0.03563, 0.1661), (0.018, 0.0385, 0.1655), (0.018, 0.04137, 0.1661), (0.018, 0.0438, 0.1677), (0.018, 0.04543, 0.1701), (0.018, 0.046, 0.173), (-0.018, 0.0385, 0.173), (0.018, 0.0385, 0.173)], [], [(0, 1, 17), (0, 17, 16), (1, 2, 18), (1, 18, 17), (2, 3, 19), (2, 19, 18), (3, 4, 20), (3, 20, 19), (4, 5, 21), (4, 21, 20), (5, 6, 22), (5, 22, 21), (6, 7, 23), (6, 23, 22), (7, 8, 24), (7, 24, 23), (8, 9, 25), (8, 25, 24), (9, 10, 26), (9, 26, 25), (10, 11, 27), (10, 27, 26), (11, 12, 28), (11, 28, 27), (12, 13, 29), (12, 29, 28), (13, 14, 30), (13, 30, 29), (14, 15, 31), (14, 31, 30), (15, 0, 16), (15, 16, 31), (1, 0, 32), (2, 1, 32), (3, 2, 32), (4, 3, 32), (5, 4, 32), (6, 5, 32), (7, 6, 32), (8, 7, 32), (9, 8, 32), (10, 9, 32), (11, 10, 32), (12, 11, 32), (13, 12, 32), (14, 13, 32), (15, 14, 32), (0, 15, 32), (33, 16, 17), (33, 17, 18), (33, 18, 19), (33, 19, 20), (33, 20, 21), (33, 21, 22), (33, 22, 23), (33, 23, 24), (33, 24, 25), (33, 25, 26), (33, 26, 27), (33, 27, 28), (33, 28, 29), (33, 29, 30), (33, 30, 31), (33, 31, 16)])
me_rearrollseatedaxle.polygons.foreach_set('material_index', [1, 1, 1, 1, 1, 1, 1, 1, 1, 1, 1, 1, 1, 1, 1, 1, 1, 1, 1, 1, 1, 1, 1, 1, 1, 1, 1, 1, 1, 1, 1, 1, 1, 1, 1, 1, 1, 1, 1, 1, 1, 1, 1, 1, 1, 1, 1, 1, 1, 1, 1, 1, 1, 1, 1, 1, 1, 1, 1, 1, 1, 1, 1, 1])
me_rearrollseatedaxle.materials.append(mat_applicatorframe_mutedteal)
me_rearrollseatedaxle.materials.append(mat_axlestriggerandroller_charcoal)
me_rearrollseatedaxle.materials.append(mat_rollandblanktab_warmpaper)
me_rearrollseatedaxle.update()
me_fixedseparatefingertrigger = bpy.data.meshes.new('FixedSeparateFingerTrigger')
me_fixedseparatefingertrigger.from_pydata([(-0.009, 0.0135, 0.07216), (-0.009, 0.0105, 0.022), (-0.009, 0.0215, 0.022), (-0.009, 0.0235, 0.07027), (0.009, 0.0135, 0.07216), (0.009, 0.0105, 0.022), (0.009, 0.0215, 0.022), (0.009, 0.0235, 0.07027)], [], [(0, 2, 1), (0, 3, 2), (4, 5, 6), (4, 6, 7), (0, 1, 5), (0, 5, 4), (1, 2, 6), (1, 6, 5), (2, 3, 7), (2, 7, 6), (3, 0, 4), (3, 4, 7)])
me_fixedseparatefingertrigger.polygons.foreach_set('material_index', [1, 1, 1, 1, 1, 1, 1, 1, 1, 1, 1, 1])
me_fixedseparatefingertrigger.materials.append(mat_applicatorframe_mutedteal)
me_fixedseparatefingertrigger.materials.append(mat_axlestriggerandroller_charcoal)
me_fixedseparatefingertrigger.materials.append(mat_rollandblanktab_warmpaper)
me_fixedseparatefingertrigger.update()
me_shortblanklabeltabseatedinoutputslot = bpy.data.meshes.new('ShortBlankLabelTabSeatedInOutputSlot')
me_shortblanklabeltabseatedinoutputslot.from_pydata([(-0.011, -0.0265, 0.107), (-0.011, -0.0705, 0.107), (-0.011, -0.0485, 0.1075), (-0.011, -0.0265, 0.108), (-0.011, -0.0705, 0.108), (0.011, -0.0485, 0.1075), (0.011, -0.0705, 0.107), (0.011, -0.0265, 0.107), (0.011, -0.0265, 0.108), (0.011, -0.0705, 0.108)], [], [(0, 1, 2), (3, 0, 2), (4, 3, 2), (1, 4, 2), (5, 6, 7), (5, 7, 8), (5, 8, 9), (5, 9, 6), (1, 0, 7), (1, 7, 6), (0, 3, 8), (0, 8, 7), (3, 4, 9), (3, 9, 8), (4, 1, 6), (4, 6, 9)])
me_shortblanklabeltabseatedinoutputslot.polygons.foreach_set('material_index', [2, 2, 2, 2, 2, 2, 2, 2, 2, 2, 2, 2, 2, 2, 2, 2])
me_shortblanklabeltabseatedinoutputslot.materials.append(mat_applicatorframe_mutedteal)
me_shortblanklabeltabseatedinoutputslot.materials.append(mat_axlestriggerandroller_charcoal)
me_shortblanklabeltabseatedinoutputslot.materials.append(mat_rollandblanktab_warmpaper)
me_shortblanklabeltabseatedinoutputslot.update()
me_frontnoseapplicationroller = bpy.data.meshes.new('FrontNoseApplicationRoller')
me_frontnoseapplicationroller.from_pydata([(-0.018, -0.06096, 0.0973), (-0.018, -0.06226, 0.09924), (-0.018, -0.0642, 0.1005), (-0.018, -0.0665, 0.101), (-0.018, -0.0688, 0.1005), (-0.018, -0.07074, 0.09924), (-0.018, -0.07204, 0.0973), (-0.018, -0.0725, 0.095), (-0.018, -0.07204, 0.0927), (-0.018, -0.07074, 0.09076), (-0.018, -0.0688, 0.08946), (-0.018, -0.0665, 0.089), (-0.018, -0.0642, 0.08946), (-0.018, -0.06226, 0.09076), (-0.018, -0.06096, 0.0927), (-0.018, -0.0605, 0.095), (0.018, -0.06096, 0.0973), (0.018, -0.06226, 0.09924), (0.018, -0.0642, 0.1005), (0.018, -0.0665, 0.101), (0.018, -0.0688, 0.1005), (0.018, -0.07074, 0.09924), (0.018, -0.07204, 0.0973), (0.018, -0.0725, 0.095), (0.018, -0.07204, 0.0927), (0.018, -0.07074, 0.09076), (0.018, -0.0688, 0.08946), (0.018, -0.0665, 0.089), (0.018, -0.0642, 0.08946), (0.018, -0.06226, 0.09076), (0.018, -0.06096, 0.0927), (0.018, -0.0605, 0.095), (-0.018, -0.0665, 0.095), (0.018, -0.0665, 0.095)], [], [(0, 1, 17), (0, 17, 16), (1, 2, 18), (1, 18, 17), (2, 3, 19), (2, 19, 18), (3, 4, 20), (3, 20, 19), (4, 5, 21), (4, 21, 20), (5, 6, 22), (5, 22, 21), (6, 7, 23), (6, 23, 22), (7, 8, 24), (7, 24, 23), (8, 9, 25), (8, 25, 24), (9, 10, 26), (9, 26, 25), (10, 11, 27), (10, 27, 26), (11, 12, 28), (11, 28, 27), (12, 13, 29), (12, 29, 28), (13, 14, 30), (13, 30, 29), (14, 15, 31), (14, 31, 30), (15, 0, 16), (15, 16, 31), (1, 0, 32), (2, 1, 32), (3, 2, 32), (4, 3, 32), (5, 4, 32), (6, 5, 32), (7, 6, 32), (8, 7, 32), (9, 8, 32), (10, 9, 32), (11, 10, 32), (12, 11, 32), (13, 12, 32), (14, 13, 32), (15, 14, 32), (0, 15, 32), (33, 16, 17), (33, 17, 18), (33, 18, 19), (33, 19, 20), (33, 20, 21), (33, 21, 22), (33, 22, 23), (33, 23, 24), (33, 24, 25), (33, 25, 26), (33, 26, 27), (33, 27, 28), (33, 28, 29), (33, 29, 30), (33, 30, 31), (33, 31, 16)])
me_frontnoseapplicationroller.polygons.foreach_set('material_index', [1, 1, 1, 1, 1, 1, 1, 1, 1, 1, 1, 1, 1, 1, 1, 1, 1, 1, 1, 1, 1, 1, 1, 1, 1, 1, 1, 1, 1, 1, 1, 1, 1, 1, 1, 1, 1, 1, 1, 1, 1, 1, 1, 1, 1, 1, 1, 1, 1, 1, 1, 1, 1, 1, 1, 1, 1, 1, 1, 1, 1, 1, 1, 1])
me_frontnoseapplicationroller.materials.append(mat_applicatorframe_mutedteal)
me_frontnoseapplicationroller.materials.append(mat_axlestriggerandroller_charcoal)
me_frontnoseapplicationroller.materials.append(mat_rollandblanktab_warmpaper)
me_frontnoseapplicationroller.update()

# ---- objects
ob_onefixedhandheldrolllabelapplicator = bpy.data.objects.new('OneFixedHandheldRollLabelApplicator', None)
ob_integralgripslottedheadandtwoaxleforkpairs = bpy.data.objects.new('IntegralGripSlottedHeadAndTwoAxleForkPairs', me_integralgripslottedheadandtwoaxleforkpairs)
ob_loadedfacetedlabelrollaroundaxle = bpy.data.objects.new('LoadedFacetedLabelRollAroundAxle', me_loadedfacetedlabelrollaroundaxle)
ob_rearrollseatedaxle = bpy.data.objects.new('RearRollSeatedAxle', me_rearrollseatedaxle)
ob_fixedseparatefingertrigger = bpy.data.objects.new('FixedSeparateFingerTrigger', me_fixedseparatefingertrigger)
ob_shortblanklabeltabseatedinoutputslot = bpy.data.objects.new('ShortBlankLabelTabSeatedInOutputSlot', me_shortblanklabeltabseatedinoutputslot)
ob_frontnoseapplicationroller = bpy.data.objects.new('FrontNoseApplicationRoller', me_frontnoseapplicationroller)

# ---- transforms, parenting, visibility, modifiers, constraints
ob_onefixedhandheldrolllabelapplicator.location = (0.0, 0.0, 0.0)
ob_integralgripslottedheadandtwoaxleforkpairs.parent = ob_onefixedhandheldrolllabelapplicator
ob_integralgripslottedheadandtwoaxleforkpairs.location = (0.0, 0.0, 0.0)
ob_loadedfacetedlabelrollaroundaxle.parent = ob_onefixedhandheldrolllabelapplicator
ob_loadedfacetedlabelrollaroundaxle.location = (0.0, 0.0, 0.0)
ob_rearrollseatedaxle.parent = ob_onefixedhandheldrolllabelapplicator
ob_rearrollseatedaxle.location = (0.0, 0.0, 0.0)
ob_fixedseparatefingertrigger.parent = ob_onefixedhandheldrolllabelapplicator
ob_fixedseparatefingertrigger.location = (0.0, 0.0, 0.0)
ob_shortblanklabeltabseatedinoutputslot.parent = ob_onefixedhandheldrolllabelapplicator
ob_shortblanklabeltabseatedinoutputslot.location = (0.0, 0.0, 0.0)
ob_frontnoseapplicationroller.parent = ob_onefixedhandheldrolllabelapplicator
ob_frontnoseapplicationroller.location = (0.0, 0.0, 0.0)

# ---- collection membership
scene.collection.objects.link(ob_onefixedhandheldrolllabelapplicator)
scene.collection.objects.link(ob_integralgripslottedheadandtwoaxleforkpairs)
scene.collection.objects.link(ob_loadedfacetedlabelrollaroundaxle)
scene.collection.objects.link(ob_rearrollseatedaxle)
scene.collection.objects.link(ob_fixedseparatefingertrigger)
scene.collection.objects.link(ob_shortblanklabeltabseatedinoutputslot)
scene.collection.objects.link(ob_frontnoseapplicationroller)

# ---- scene / render settings (as saved in the file)
scene.frame_start = 1; scene.frame_end = 250; scene.frame_set(1)
scene.render.engine = 'CYCLES'
scene.render.use_compositing = False
scene.cycles.use_denoising = False
scene.cycles.samples = 128
scene.cycles.use_adaptive_sampling = False
scene.cycles.seed = 17
bpy.context.view_layer.update()

# ---- added for rendering (the .blend has no active camera and no usable light): camera, sun
cam_auto = bpy.data.cameras.new('AutoCamera')
cam_auto.lens = 50.0
cam_auto.sensor_width = 36.0
cam_auto.clip_end = 1000.0
ob_auto_camera = bpy.data.objects.new('AutoCamera', cam_auto)
scene.collection.objects.link(ob_auto_camera)
ob_auto_camera.location = (0.231717, -0.27806, 0.283873)
ob_auto_camera.rotation_euler = (1.09748, -7.21219e-08, 0.694738)
scene.camera = ob_auto_camera
light_auto_sun = bpy.data.lights.new('AutoSun', 'SUN')
light_auto_sun.energy = 3.0
light_auto_sun.angle = 0.0523599
ob_auto_sun = bpy.data.objects.new('AutoSun', light_auto_sun)
scene.collection.objects.link(ob_auto_sun)
ob_auto_sun.rotation_euler = (0.872665, 0.174533, 0.523599)
bpy.context.view_layer.update()
